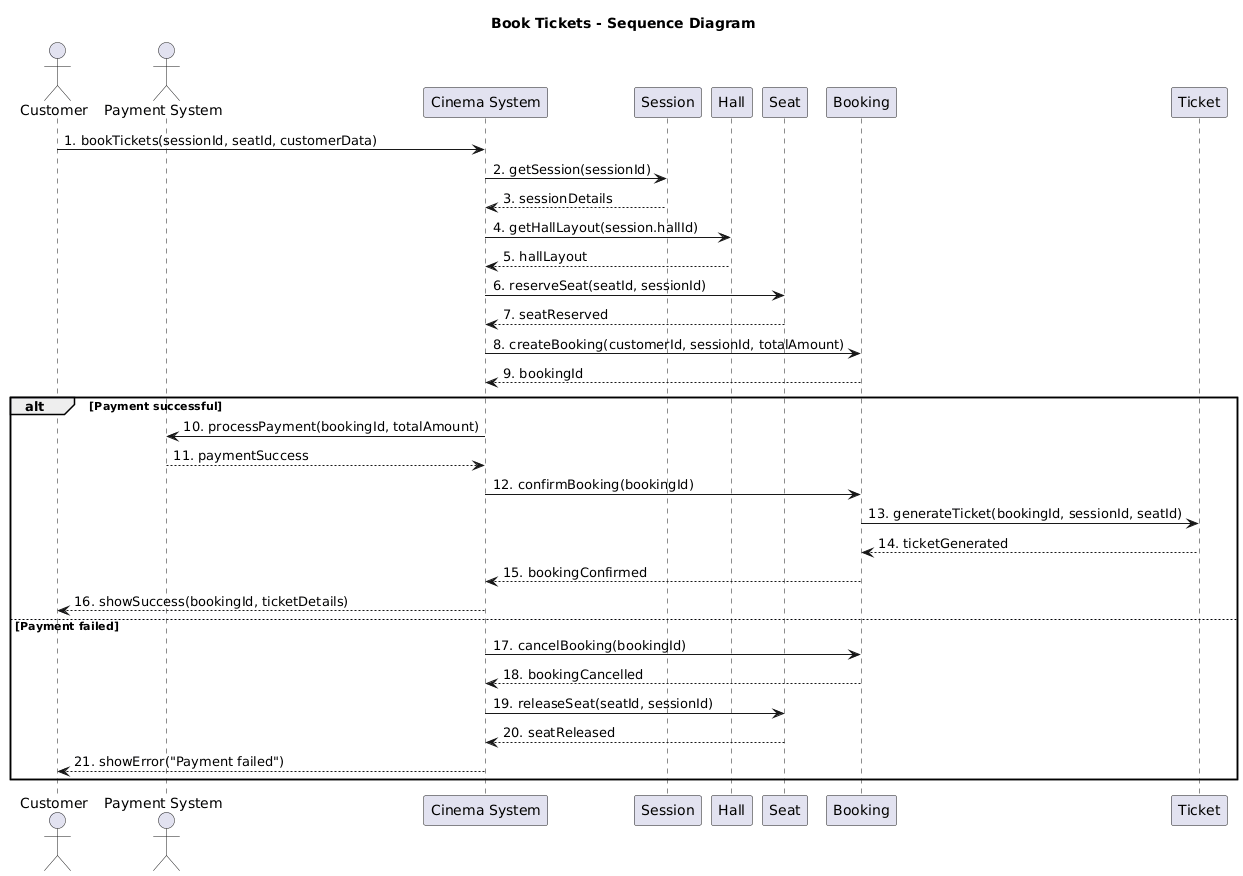

The diagram above was rendered by PlantUML. Its source (embedded in the PNG):
@startuml
title Book Tickets - Sequence Diagram

actor Customer
actor "Payment System" as Payment
participant "Cinema System" as Cinema
participant "Session" as Session
participant "Hall" as Hall
participant "Seat" as Seat
participant "Booking" as Booking
participant "Ticket" as Ticket

Customer -> Cinema: 1. bookTickets(sessionId, seatId, customerData)
Cinema -> Session: 2. getSession(sessionId)
Session --> Cinema: 3. sessionDetails

Cinema -> Hall: 4. getHallLayout(session.hallId)
Hall --> Cinema: 5. hallLayout

Cinema -> Seat: 6. reserveSeat(seatId, sessionId)
Seat --> Cinema: 7. seatReserved

Cinema -> Booking: 8. createBooking(customerId, sessionId, totalAmount)
Booking --> Cinema: 9. bookingId

alt Payment successful
    Cinema -> Payment: 10. processPayment(bookingId, totalAmount)
    Payment --> Cinema: 11. paymentSuccess
    
    Cinema -> Booking: 12. confirmBooking(bookingId)
    Booking -> Ticket: 13. generateTicket(bookingId, sessionId, seatId)
    Ticket --> Booking: 14. ticketGenerated
    Booking --> Cinema: 15. bookingConfirmed
    
    Cinema --> Customer: 16. showSuccess(bookingId, ticketDetails)
else Payment failed
    Cinema -> Booking: 17. cancelBooking(bookingId)
    Booking --> Cinema: 18. bookingCancelled
    
    Cinema -> Seat: 19. releaseSeat(seatId, sessionId)
    Seat --> Cinema: 20. seatReleased
    
    Cinema --> Customer: 21. showError("Payment failed")
end
@enduml